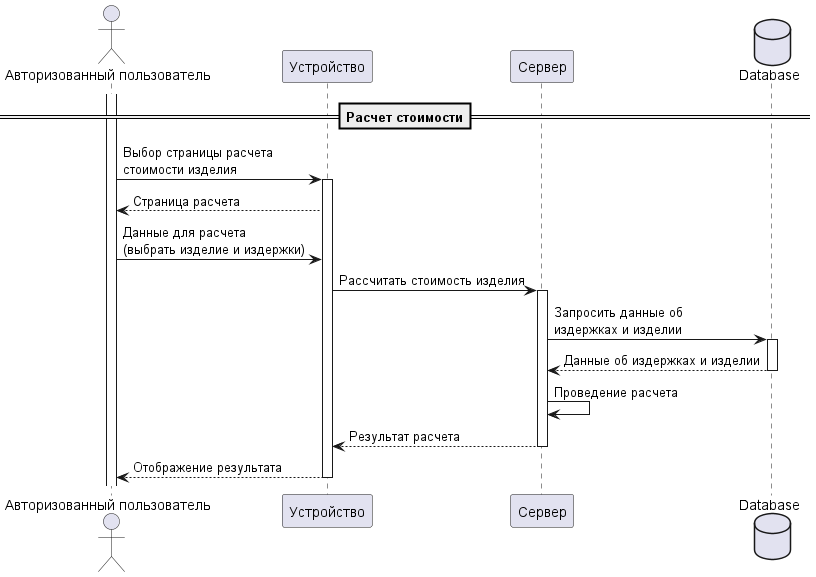

The diagram above was rendered by PlantUML. Its source (embedded in the PNG):
@startuml
'https://plantuml.com/sequence-diagram
'autonumber

actor "Авторизованный пользователь" as AuthUser
participant "Устройство" as Device
participant "Сервер" as Server
database "Database" as DB

activate AuthUser

'== Добавить ингредиент==
'
'AuthUser -> Device: Выбрать страницу добаления ингредиентов
'activate Device
'Device --> AuthUser: Страница добаления ингредиентов
'AuthUser -> Device: Данные об ингредиенте
'Device -> Server: Запрос на добавление ингредиента
'activate Server
'Server -> DB: Сохранить данные
'activate DB
'DB --> Server: Данные сохранены
'deactivate DB
'Server --> Device: Ингредиент добавлен
'deactivate Server
'Device --> AuthUser: Отбражение добаленного ингредиента
'deactivate Device

'==Создание шаблона для готового изделия==
'
'AuthUser -> Device: Выбрать станицу создания готового изделия
'activate Device
'Device --> AuthUser: Страница добаления изделия
'AuthUser -> Device: Данные об изделии
'Device -> Server: Добавить изделие
'activate Server
'Server -> DB: Сохранить данные
'activate DB
'DB --> Server: Данные сохранены
'deactivate DB
'Server --> Device: Изделие добавлено
'deactivate Server
'Device --> AuthUser: Изделие добалено
'deactivate Device

'==Добавить издержку==
'
'AuthUser -> Device: Выбрать станицу добавления издержи
'activate Device
'Device --> AuthUser: Страница добаления издержек
'
'AuthUser -> Device: Наименование, значение
'Device -> Server: Запрос на добавление издержки
'activate Server
'Server -> DB: Сохранить данные
'activate DB
'DB --> Server: Данные сохранены
'deactivate DB
'Server --> Device: Добавлена издержка
'deactivate Server
'Device --> AuthUser: Показать добавленную издержку
'deactivate Device

==Расчет стоимости==
AuthUser -> Device: Выбор страницы расчета\nстоимости изделия
activate Device
Device --> AuthUser: Страница расчета
AuthUser -> Device: Данные для расчета\n(выбрать изделие и издержки)
Device -> Server: Рассчитать стоимость изделия
activate Server
Server -> DB: Запросить данные об\nиздержках и изделии
activate DB
DB --> Server: Данные об издержках и изделии
deactivate DB
Server -> Server: Проведение расчета
Server --> Device: Результат расчета
deactivate Server
Device --> AuthUser: Отображение результата
deactivate Device
'
'==Получение отчета==
'AuthUser -> Device: Выбор страницы отчета
'activate Device
'Device --> AuthUser: Страница отчетов
'AuthUser -> Device: Период для отчета
'Device -> Server: Предоставь отчет
'activate Server
'Server -> DB: Запросить данные для\nотчета
'activate DB
'DB --> Server: Данные для отчета
'deactivate DB
'Server -> Server: Проведение расчетов
'Server --> Device: Отчет
'deactivate Server
'Device --> AuthUser: Отображение отчета
'deactivate Device
'==Присоединение к группе==
'AuthUser -> Device: Выбрать страницу с группами
'activate Device
'Device --> AuthUser: Отображение страницы с группами
'AuthUser -> Device: Код группы
'
'alt Группа существует
'    Device -> Server: Присоединить пользователя к группе
'    activate Server
'    Server -> Server: Проверка\nданных
'    Server -> DB: Обновление данных
'    activate DB
'    DB --> Server: Данные обновлены
'    deactivate DB
'    Server --> Device: Успешное присоединение
'    Device --> AuthUser: Пользователь присоединился к группе
'else Группа не существует
'    Server --> Device: Ошибка в коде группы
'    deactivate Server
'    Device --> AuthUser: Показать ошибку
'    deactivate Device
'end
'==Добавление заказа на доску==
'AuthUser -> Device: Выбрать страницу с доской Agile
'activate Device
'Device --> AuthUser: Отображение доски Agile
'AuthUser -> Device: Выбор кнопки добавления заказа
'Device --> AuthUser: Отображение страницы добавления
'AuthUser -> Device: Срок и описание заказа
'Device -> Server: Добавить заказ на доску
'activate Server
'Server -> DB: Сохранить данные
'activate DB
'DB --> Server: Данные сохранены
'deactivate DB
'Server --> Device: Заказ добавлен
'deactivate Server
'Device --> AuthUser: Отбражение нового заказа на доске
'deactivate Device
'
'==Изменение состояния заказа==
'AuthUser -> Device: Выбрать страницу с доской Agile
'activate Device
'Device --> AuthUser: Отображение доски Agile
'AuthUser -> Device: Перетащить заказ в нужное состояние
'Device -> Server: Изменить сотояние заказа
'activate Server
'Server -> DB: Сохранить изменения
'activate DB
'DB -->  Server: Данные сохранены
'deactivate DB
'Server --> Device: Состояние изменено
'deactivate Server
'Device --> AuthUser: Перемещение заказа в другую ячейку
'deactivate Device



@enduml